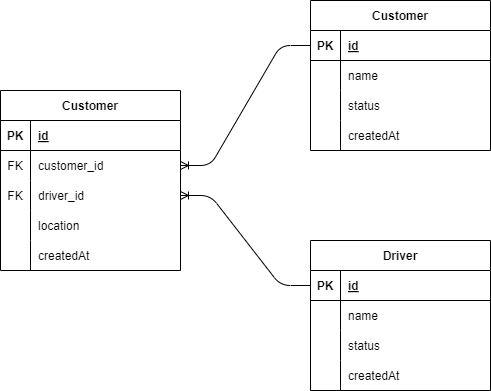

The diagram above was exported from draw.io. Its source (the exported page's mxGraphModel, read from the mxfile embedded in the PNG):
<mxGraphModel dx="1243" dy="659" grid="1" gridSize="10" guides="1" tooltips="1" connect="1" arrows="1" fold="1" page="1" pageScale="1" pageWidth="850" pageHeight="1100" math="0" shadow="0">
  <root>
    <mxCell id="0" />
    <mxCell id="1" parent="0" />
    <mxCell id="28" value="Customer" style="shape=table;startSize=30;container=1;collapsible=1;childLayout=tableLayout;fixedRows=1;rowLines=0;fontStyle=1;align=center;resizeLast=1;" vertex="1" parent="1">
      <mxGeometry x="480" y="80" width="180" height="150" as="geometry" />
    </mxCell>
    <mxCell id="29" value="" style="shape=tableRow;horizontal=0;startSize=0;swimlaneHead=0;swimlaneBody=0;fillColor=none;collapsible=0;dropTarget=0;points=[[0,0.5],[1,0.5]];portConstraint=eastwest;top=0;left=0;right=0;bottom=1;" vertex="1" parent="28">
      <mxGeometry y="30" width="180" height="30" as="geometry" />
    </mxCell>
    <mxCell id="30" value="PK" style="shape=partialRectangle;connectable=0;fillColor=none;top=0;left=0;bottom=0;right=0;fontStyle=1;overflow=hidden;" vertex="1" parent="29">
      <mxGeometry width="30" height="30" as="geometry">
        <mxRectangle width="30" height="30" as="alternateBounds" />
      </mxGeometry>
    </mxCell>
    <mxCell id="31" value="id" style="shape=partialRectangle;connectable=0;fillColor=none;top=0;left=0;bottom=0;right=0;align=left;spacingLeft=6;fontStyle=5;overflow=hidden;" vertex="1" parent="29">
      <mxGeometry x="30" width="150" height="30" as="geometry">
        <mxRectangle width="150" height="30" as="alternateBounds" />
      </mxGeometry>
    </mxCell>
    <mxCell id="32" value="" style="shape=tableRow;horizontal=0;startSize=0;swimlaneHead=0;swimlaneBody=0;fillColor=none;collapsible=0;dropTarget=0;points=[[0,0.5],[1,0.5]];portConstraint=eastwest;top=0;left=0;right=0;bottom=0;" vertex="1" parent="28">
      <mxGeometry y="60" width="180" height="30" as="geometry" />
    </mxCell>
    <mxCell id="33" value="" style="shape=partialRectangle;connectable=0;fillColor=none;top=0;left=0;bottom=0;right=0;editable=1;overflow=hidden;" vertex="1" parent="32">
      <mxGeometry width="30" height="30" as="geometry">
        <mxRectangle width="30" height="30" as="alternateBounds" />
      </mxGeometry>
    </mxCell>
    <mxCell id="34" value="name" style="shape=partialRectangle;connectable=0;fillColor=none;top=0;left=0;bottom=0;right=0;align=left;spacingLeft=6;overflow=hidden;" vertex="1" parent="32">
      <mxGeometry x="30" width="150" height="30" as="geometry">
        <mxRectangle width="150" height="30" as="alternateBounds" />
      </mxGeometry>
    </mxCell>
    <mxCell id="35" value="" style="shape=tableRow;horizontal=0;startSize=0;swimlaneHead=0;swimlaneBody=0;fillColor=none;collapsible=0;dropTarget=0;points=[[0,0.5],[1,0.5]];portConstraint=eastwest;top=0;left=0;right=0;bottom=0;" vertex="1" parent="28">
      <mxGeometry y="90" width="180" height="30" as="geometry" />
    </mxCell>
    <mxCell id="36" value="" style="shape=partialRectangle;connectable=0;fillColor=none;top=0;left=0;bottom=0;right=0;editable=1;overflow=hidden;" vertex="1" parent="35">
      <mxGeometry width="30" height="30" as="geometry">
        <mxRectangle width="30" height="30" as="alternateBounds" />
      </mxGeometry>
    </mxCell>
    <mxCell id="37" value="status" style="shape=partialRectangle;connectable=0;fillColor=none;top=0;left=0;bottom=0;right=0;align=left;spacingLeft=6;overflow=hidden;" vertex="1" parent="35">
      <mxGeometry x="30" width="150" height="30" as="geometry">
        <mxRectangle width="150" height="30" as="alternateBounds" />
      </mxGeometry>
    </mxCell>
    <mxCell id="38" value="" style="shape=tableRow;horizontal=0;startSize=0;swimlaneHead=0;swimlaneBody=0;fillColor=none;collapsible=0;dropTarget=0;points=[[0,0.5],[1,0.5]];portConstraint=eastwest;top=0;left=0;right=0;bottom=0;" vertex="1" parent="28">
      <mxGeometry y="120" width="180" height="30" as="geometry" />
    </mxCell>
    <mxCell id="39" value="" style="shape=partialRectangle;connectable=0;fillColor=none;top=0;left=0;bottom=0;right=0;editable=1;overflow=hidden;" vertex="1" parent="38">
      <mxGeometry width="30" height="30" as="geometry">
        <mxRectangle width="30" height="30" as="alternateBounds" />
      </mxGeometry>
    </mxCell>
    <mxCell id="40" value="createdAt" style="shape=partialRectangle;connectable=0;fillColor=none;top=0;left=0;bottom=0;right=0;align=left;spacingLeft=6;overflow=hidden;" vertex="1" parent="38">
      <mxGeometry x="30" width="150" height="30" as="geometry">
        <mxRectangle width="150" height="30" as="alternateBounds" />
      </mxGeometry>
    </mxCell>
    <mxCell id="41" value="Driver" style="shape=table;startSize=30;container=1;collapsible=1;childLayout=tableLayout;fixedRows=1;rowLines=0;fontStyle=1;align=center;resizeLast=1;" vertex="1" parent="1">
      <mxGeometry x="480" y="320" width="180" height="150" as="geometry" />
    </mxCell>
    <mxCell id="42" value="" style="shape=tableRow;horizontal=0;startSize=0;swimlaneHead=0;swimlaneBody=0;fillColor=none;collapsible=0;dropTarget=0;points=[[0,0.5],[1,0.5]];portConstraint=eastwest;top=0;left=0;right=0;bottom=1;" vertex="1" parent="41">
      <mxGeometry y="30" width="180" height="30" as="geometry" />
    </mxCell>
    <mxCell id="43" value="PK" style="shape=partialRectangle;connectable=0;fillColor=none;top=0;left=0;bottom=0;right=0;fontStyle=1;overflow=hidden;" vertex="1" parent="42">
      <mxGeometry width="30" height="30" as="geometry">
        <mxRectangle width="30" height="30" as="alternateBounds" />
      </mxGeometry>
    </mxCell>
    <mxCell id="44" value="id" style="shape=partialRectangle;connectable=0;fillColor=none;top=0;left=0;bottom=0;right=0;align=left;spacingLeft=6;fontStyle=5;overflow=hidden;" vertex="1" parent="42">
      <mxGeometry x="30" width="150" height="30" as="geometry">
        <mxRectangle width="150" height="30" as="alternateBounds" />
      </mxGeometry>
    </mxCell>
    <mxCell id="45" value="" style="shape=tableRow;horizontal=0;startSize=0;swimlaneHead=0;swimlaneBody=0;fillColor=none;collapsible=0;dropTarget=0;points=[[0,0.5],[1,0.5]];portConstraint=eastwest;top=0;left=0;right=0;bottom=0;" vertex="1" parent="41">
      <mxGeometry y="60" width="180" height="30" as="geometry" />
    </mxCell>
    <mxCell id="46" value="" style="shape=partialRectangle;connectable=0;fillColor=none;top=0;left=0;bottom=0;right=0;editable=1;overflow=hidden;" vertex="1" parent="45">
      <mxGeometry width="30" height="30" as="geometry">
        <mxRectangle width="30" height="30" as="alternateBounds" />
      </mxGeometry>
    </mxCell>
    <mxCell id="47" value="name" style="shape=partialRectangle;connectable=0;fillColor=none;top=0;left=0;bottom=0;right=0;align=left;spacingLeft=6;overflow=hidden;" vertex="1" parent="45">
      <mxGeometry x="30" width="150" height="30" as="geometry">
        <mxRectangle width="150" height="30" as="alternateBounds" />
      </mxGeometry>
    </mxCell>
    <mxCell id="48" value="" style="shape=tableRow;horizontal=0;startSize=0;swimlaneHead=0;swimlaneBody=0;fillColor=none;collapsible=0;dropTarget=0;points=[[0,0.5],[1,0.5]];portConstraint=eastwest;top=0;left=0;right=0;bottom=0;" vertex="1" parent="41">
      <mxGeometry y="90" width="180" height="30" as="geometry" />
    </mxCell>
    <mxCell id="49" value="" style="shape=partialRectangle;connectable=0;fillColor=none;top=0;left=0;bottom=0;right=0;editable=1;overflow=hidden;" vertex="1" parent="48">
      <mxGeometry width="30" height="30" as="geometry">
        <mxRectangle width="30" height="30" as="alternateBounds" />
      </mxGeometry>
    </mxCell>
    <mxCell id="50" value="status" style="shape=partialRectangle;connectable=0;fillColor=none;top=0;left=0;bottom=0;right=0;align=left;spacingLeft=6;overflow=hidden;" vertex="1" parent="48">
      <mxGeometry x="30" width="150" height="30" as="geometry">
        <mxRectangle width="150" height="30" as="alternateBounds" />
      </mxGeometry>
    </mxCell>
    <mxCell id="51" value="" style="shape=tableRow;horizontal=0;startSize=0;swimlaneHead=0;swimlaneBody=0;fillColor=none;collapsible=0;dropTarget=0;points=[[0,0.5],[1,0.5]];portConstraint=eastwest;top=0;left=0;right=0;bottom=0;" vertex="1" parent="41">
      <mxGeometry y="120" width="180" height="30" as="geometry" />
    </mxCell>
    <mxCell id="52" value="" style="shape=partialRectangle;connectable=0;fillColor=none;top=0;left=0;bottom=0;right=0;editable=1;overflow=hidden;" vertex="1" parent="51">
      <mxGeometry width="30" height="30" as="geometry">
        <mxRectangle width="30" height="30" as="alternateBounds" />
      </mxGeometry>
    </mxCell>
    <mxCell id="53" value="createdAt" style="shape=partialRectangle;connectable=0;fillColor=none;top=0;left=0;bottom=0;right=0;align=left;spacingLeft=6;overflow=hidden;" vertex="1" parent="51">
      <mxGeometry x="30" width="150" height="30" as="geometry">
        <mxRectangle width="150" height="30" as="alternateBounds" />
      </mxGeometry>
    </mxCell>
    <mxCell id="54" value="Customer" style="shape=table;startSize=30;container=1;collapsible=1;childLayout=tableLayout;fixedRows=1;rowLines=0;fontStyle=1;align=center;resizeLast=1;" vertex="1" parent="1">
      <mxGeometry x="170" y="170" width="180" height="180" as="geometry" />
    </mxCell>
    <mxCell id="55" value="" style="shape=tableRow;horizontal=0;startSize=0;swimlaneHead=0;swimlaneBody=0;fillColor=none;collapsible=0;dropTarget=0;points=[[0,0.5],[1,0.5]];portConstraint=eastwest;top=0;left=0;right=0;bottom=1;" vertex="1" parent="54">
      <mxGeometry y="30" width="180" height="30" as="geometry" />
    </mxCell>
    <mxCell id="56" value="PK" style="shape=partialRectangle;connectable=0;fillColor=none;top=0;left=0;bottom=0;right=0;fontStyle=1;overflow=hidden;" vertex="1" parent="55">
      <mxGeometry width="30" height="30" as="geometry">
        <mxRectangle width="30" height="30" as="alternateBounds" />
      </mxGeometry>
    </mxCell>
    <mxCell id="57" value="id" style="shape=partialRectangle;connectable=0;fillColor=none;top=0;left=0;bottom=0;right=0;align=left;spacingLeft=6;fontStyle=5;overflow=hidden;" vertex="1" parent="55">
      <mxGeometry x="30" width="150" height="30" as="geometry">
        <mxRectangle width="150" height="30" as="alternateBounds" />
      </mxGeometry>
    </mxCell>
    <mxCell id="58" value="" style="shape=tableRow;horizontal=0;startSize=0;swimlaneHead=0;swimlaneBody=0;fillColor=none;collapsible=0;dropTarget=0;points=[[0,0.5],[1,0.5]];portConstraint=eastwest;top=0;left=0;right=0;bottom=0;" vertex="1" parent="54">
      <mxGeometry y="60" width="180" height="30" as="geometry" />
    </mxCell>
    <mxCell id="59" value="FK" style="shape=partialRectangle;connectable=0;fillColor=none;top=0;left=0;bottom=0;right=0;editable=1;overflow=hidden;" vertex="1" parent="58">
      <mxGeometry width="30" height="30" as="geometry">
        <mxRectangle width="30" height="30" as="alternateBounds" />
      </mxGeometry>
    </mxCell>
    <mxCell id="60" value="customer_id" style="shape=partialRectangle;connectable=0;fillColor=none;top=0;left=0;bottom=0;right=0;align=left;spacingLeft=6;overflow=hidden;" vertex="1" parent="58">
      <mxGeometry x="30" width="150" height="30" as="geometry">
        <mxRectangle width="150" height="30" as="alternateBounds" />
      </mxGeometry>
    </mxCell>
    <mxCell id="61" value="" style="shape=tableRow;horizontal=0;startSize=0;swimlaneHead=0;swimlaneBody=0;fillColor=none;collapsible=0;dropTarget=0;points=[[0,0.5],[1,0.5]];portConstraint=eastwest;top=0;left=0;right=0;bottom=0;" vertex="1" parent="54">
      <mxGeometry y="90" width="180" height="30" as="geometry" />
    </mxCell>
    <mxCell id="62" value="FK" style="shape=partialRectangle;connectable=0;fillColor=none;top=0;left=0;bottom=0;right=0;editable=1;overflow=hidden;" vertex="1" parent="61">
      <mxGeometry width="30" height="30" as="geometry">
        <mxRectangle width="30" height="30" as="alternateBounds" />
      </mxGeometry>
    </mxCell>
    <mxCell id="63" value="driver_id" style="shape=partialRectangle;connectable=0;fillColor=none;top=0;left=0;bottom=0;right=0;align=left;spacingLeft=6;overflow=hidden;" vertex="1" parent="61">
      <mxGeometry x="30" width="150" height="30" as="geometry">
        <mxRectangle width="150" height="30" as="alternateBounds" />
      </mxGeometry>
    </mxCell>
    <mxCell id="67" value="" style="shape=tableRow;horizontal=0;startSize=0;swimlaneHead=0;swimlaneBody=0;fillColor=none;collapsible=0;dropTarget=0;points=[[0,0.5],[1,0.5]];portConstraint=eastwest;top=0;left=0;right=0;bottom=0;" vertex="1" parent="54">
      <mxGeometry y="120" width="180" height="30" as="geometry" />
    </mxCell>
    <mxCell id="68" value="" style="shape=partialRectangle;connectable=0;fillColor=none;top=0;left=0;bottom=0;right=0;editable=1;overflow=hidden;" vertex="1" parent="67">
      <mxGeometry width="30" height="30" as="geometry">
        <mxRectangle width="30" height="30" as="alternateBounds" />
      </mxGeometry>
    </mxCell>
    <mxCell id="69" value="location" style="shape=partialRectangle;connectable=0;fillColor=none;top=0;left=0;bottom=0;right=0;align=left;spacingLeft=6;overflow=hidden;" vertex="1" parent="67">
      <mxGeometry x="30" width="150" height="30" as="geometry">
        <mxRectangle width="150" height="30" as="alternateBounds" />
      </mxGeometry>
    </mxCell>
    <mxCell id="64" value="" style="shape=tableRow;horizontal=0;startSize=0;swimlaneHead=0;swimlaneBody=0;fillColor=none;collapsible=0;dropTarget=0;points=[[0,0.5],[1,0.5]];portConstraint=eastwest;top=0;left=0;right=0;bottom=0;" vertex="1" parent="54">
      <mxGeometry y="150" width="180" height="30" as="geometry" />
    </mxCell>
    <mxCell id="65" value="" style="shape=partialRectangle;connectable=0;fillColor=none;top=0;left=0;bottom=0;right=0;editable=1;overflow=hidden;" vertex="1" parent="64">
      <mxGeometry width="30" height="30" as="geometry">
        <mxRectangle width="30" height="30" as="alternateBounds" />
      </mxGeometry>
    </mxCell>
    <mxCell id="66" value="createdAt" style="shape=partialRectangle;connectable=0;fillColor=none;top=0;left=0;bottom=0;right=0;align=left;spacingLeft=6;overflow=hidden;" vertex="1" parent="64">
      <mxGeometry x="30" width="150" height="30" as="geometry">
        <mxRectangle width="150" height="30" as="alternateBounds" />
      </mxGeometry>
    </mxCell>
    <mxCell id="70" value="" style="edgeStyle=entityRelationEdgeStyle;fontSize=12;html=1;endArrow=ERoneToMany;exitX=0;exitY=0.5;exitDx=0;exitDy=0;" edge="1" parent="1" source="29" target="58">
      <mxGeometry width="100" height="100" relative="1" as="geometry">
        <mxPoint x="390" y="380" as="sourcePoint" />
        <mxPoint x="490" y="280" as="targetPoint" />
      </mxGeometry>
    </mxCell>
    <mxCell id="71" value="" style="edgeStyle=entityRelationEdgeStyle;fontSize=12;html=1;endArrow=ERoneToMany;" edge="1" parent="1" source="42" target="61">
      <mxGeometry width="100" height="100" relative="1" as="geometry">
        <mxPoint x="390" y="380" as="sourcePoint" />
        <mxPoint x="490" y="280" as="targetPoint" />
      </mxGeometry>
    </mxCell>
  </root>
</mxGraphModel>